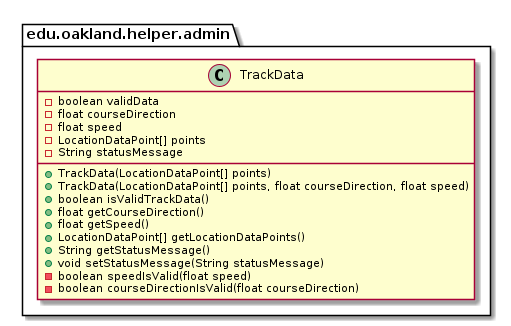

The diagram above was rendered by PlantUML. Its source (embedded in the PNG):
@startuml TrackData

package edu.oakland.helper.admin {
    class TrackData {
        - boolean validData
        - float courseDirection
        - float speed
        - LocationDataPoint[] points
        - String statusMessage
        + TrackData(LocationDataPoint[] points)
        + TrackData(LocationDataPoint[] points, float courseDirection, float speed)
        + boolean isValidTrackData()
        + float getCourseDirection()
        + float getSpeed()
        + LocationDataPoint[] getLocationDataPoints()
        + String getStatusMessage()
        + void setStatusMessage(String statusMessage)
        - boolean speedIsValid(float speed)
        - boolean courseDirectionIsValid(float courseDirection)
    }
}

@enduml